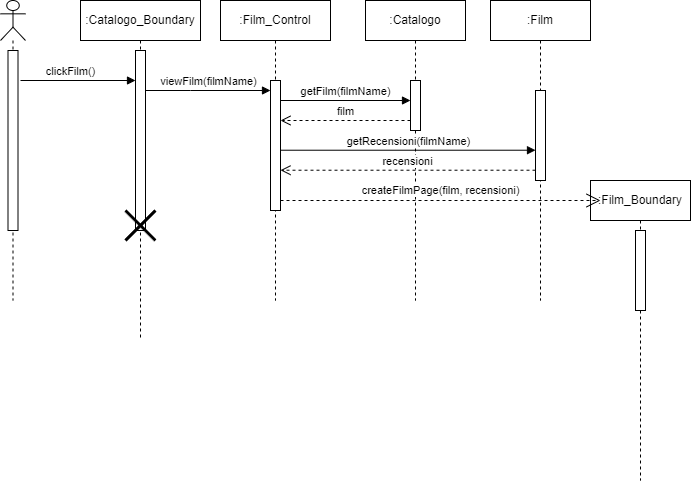

The diagram above was exported from draw.io. Its source (the exported page's mxGraphModel, read from the mxfile embedded in the PNG):
<mxGraphModel dx="1034" dy="511" grid="1" gridSize="10" guides="1" tooltips="1" connect="1" arrows="1" fold="1" page="1" pageScale="1" pageWidth="850" pageHeight="1100" math="0" shadow="0">
  <root>
    <mxCell id="0" />
    <mxCell id="1" parent="0" />
    <mxCell id="gqs00I4YRgpX0SxIWQAl-1" value="" style="shape=umlLifeline;perimeter=lifelinePerimeter;whiteSpace=wrap;html=1;container=1;dropTarget=0;collapsible=0;recursiveResize=0;outlineConnect=0;portConstraint=eastwest;newEdgeStyle={&quot;curved&quot;:0,&quot;rounded&quot;:0};participant=umlActor;" parent="1" vertex="1">
      <mxGeometry x="60" y="40" width="25" height="300" as="geometry" />
    </mxCell>
    <mxCell id="gqs00I4YRgpX0SxIWQAl-6" value="" style="html=1;points=[[0,0,0,0,5],[0,1,0,0,-5],[1,0,0,0,5],[1,1,0,0,-5]];perimeter=orthogonalPerimeter;outlineConnect=0;targetShapes=umlLifeline;portConstraint=eastwest;newEdgeStyle={&quot;curved&quot;:0,&quot;rounded&quot;:0};" parent="gqs00I4YRgpX0SxIWQAl-1" vertex="1">
      <mxGeometry x="7.5" y="50" width="10" height="180" as="geometry" />
    </mxCell>
    <mxCell id="gqs00I4YRgpX0SxIWQAl-2" value=":Film" style="shape=umlLifeline;perimeter=lifelinePerimeter;whiteSpace=wrap;html=1;container=1;dropTarget=0;collapsible=0;recursiveResize=0;outlineConnect=0;portConstraint=eastwest;newEdgeStyle={&quot;curved&quot;:0,&quot;rounded&quot;:0};" parent="1" vertex="1">
      <mxGeometry x="550" y="40" width="100" height="300" as="geometry" />
    </mxCell>
    <mxCell id="gqs00I4YRgpX0SxIWQAl-17" value="" style="html=1;points=[[0,0,0,0,5],[0,1,0,0,-5],[1,0,0,0,5],[1,1,0,0,-5]];perimeter=orthogonalPerimeter;outlineConnect=0;targetShapes=umlLifeline;portConstraint=eastwest;newEdgeStyle={&quot;curved&quot;:0,&quot;rounded&quot;:0};" parent="gqs00I4YRgpX0SxIWQAl-2" vertex="1">
      <mxGeometry x="45" y="90" width="10" height="90" as="geometry" />
    </mxCell>
    <mxCell id="gqs00I4YRgpX0SxIWQAl-4" value=":Film_Control" style="shape=umlLifeline;perimeter=lifelinePerimeter;whiteSpace=wrap;html=1;container=1;dropTarget=0;collapsible=0;recursiveResize=0;outlineConnect=0;portConstraint=eastwest;newEdgeStyle={&quot;curved&quot;:0,&quot;rounded&quot;:0};" parent="1" vertex="1">
      <mxGeometry x="280" y="40" width="110" height="300" as="geometry" />
    </mxCell>
    <mxCell id="gqs00I4YRgpX0SxIWQAl-9" value="" style="html=1;points=[[0,0,0,0,5],[0,1,0,0,-5],[1,0,0,0,5],[1,1,0,0,-5]];perimeter=orthogonalPerimeter;outlineConnect=0;targetShapes=umlLifeline;portConstraint=eastwest;newEdgeStyle={&quot;curved&quot;:0,&quot;rounded&quot;:0};" parent="gqs00I4YRgpX0SxIWQAl-4" vertex="1">
      <mxGeometry x="50" y="80" width="10" height="130" as="geometry" />
    </mxCell>
    <mxCell id="gqs00I4YRgpX0SxIWQAl-5" value=":Catalogo_Boundary" style="shape=umlLifeline;perimeter=lifelinePerimeter;whiteSpace=wrap;html=1;container=1;dropTarget=0;collapsible=0;recursiveResize=0;outlineConnect=0;portConstraint=eastwest;newEdgeStyle={&quot;curved&quot;:0,&quot;rounded&quot;:0};" parent="1" vertex="1">
      <mxGeometry x="140" y="40" width="120" height="340" as="geometry" />
    </mxCell>
    <mxCell id="gqs00I4YRgpX0SxIWQAl-7" value="" style="html=1;points=[[0,0,0,0,5],[0,1,0,0,-5],[1,0,0,0,5],[1,1,0,0,-5]];perimeter=orthogonalPerimeter;outlineConnect=0;targetShapes=umlLifeline;portConstraint=eastwest;newEdgeStyle={&quot;curved&quot;:0,&quot;rounded&quot;:0};" parent="gqs00I4YRgpX0SxIWQAl-5" vertex="1">
      <mxGeometry x="55" y="50" width="10" height="180" as="geometry" />
    </mxCell>
    <mxCell id="gqs00I4YRgpX0SxIWQAl-30" value="" style="shape=umlDestroy;whiteSpace=wrap;html=1;strokeWidth=3;targetShapes=umlLifeline;" parent="gqs00I4YRgpX0SxIWQAl-5" vertex="1">
      <mxGeometry x="45" y="210" width="30" height="30" as="geometry" />
    </mxCell>
    <mxCell id="gqs00I4YRgpX0SxIWQAl-8" value="clickFilm()" style="html=1;verticalAlign=bottom;endArrow=block;curved=0;rounded=0;" parent="1" target="gqs00I4YRgpX0SxIWQAl-7" edge="1">
      <mxGeometry x="-0.1304" width="80" relative="1" as="geometry">
        <mxPoint x="80" y="120" as="sourcePoint" />
        <mxPoint x="160" y="120" as="targetPoint" />
        <mxPoint as="offset" />
      </mxGeometry>
    </mxCell>
    <mxCell id="gqs00I4YRgpX0SxIWQAl-10" value="viewFilm(filmName)" style="html=1;verticalAlign=bottom;endArrow=block;curved=0;rounded=0;" parent="1" source="gqs00I4YRgpX0SxIWQAl-7" target="gqs00I4YRgpX0SxIWQAl-9" edge="1">
      <mxGeometry width="80" relative="1" as="geometry">
        <mxPoint x="230" y="130" as="sourcePoint" />
        <mxPoint x="300" y="120" as="targetPoint" />
        <Array as="points">
          <mxPoint x="250" y="130" />
        </Array>
      </mxGeometry>
    </mxCell>
    <mxCell id="gqs00I4YRgpX0SxIWQAl-20" value=":Catalogo" style="shape=umlLifeline;perimeter=lifelinePerimeter;whiteSpace=wrap;html=1;container=1;dropTarget=0;collapsible=0;recursiveResize=0;outlineConnect=0;portConstraint=eastwest;newEdgeStyle={&quot;curved&quot;:0,&quot;rounded&quot;:0};" parent="1" vertex="1">
      <mxGeometry x="425" y="40" width="100" height="300" as="geometry" />
    </mxCell>
    <mxCell id="gqs00I4YRgpX0SxIWQAl-21" value="" style="html=1;points=[[0,0,0,0,5],[0,1,0,0,-5],[1,0,0,0,5],[1,1,0,0,-5]];perimeter=orthogonalPerimeter;outlineConnect=0;targetShapes=umlLifeline;portConstraint=eastwest;newEdgeStyle={&quot;curved&quot;:0,&quot;rounded&quot;:0};" parent="gqs00I4YRgpX0SxIWQAl-20" vertex="1">
      <mxGeometry x="45" y="80" width="10" height="50" as="geometry" />
    </mxCell>
    <mxCell id="gqs00I4YRgpX0SxIWQAl-22" value="getFilm(filmName)" style="html=1;verticalAlign=bottom;endArrow=block;curved=0;rounded=0;" parent="1" target="gqs00I4YRgpX0SxIWQAl-21" edge="1">
      <mxGeometry width="80" relative="1" as="geometry">
        <mxPoint x="340" y="140" as="sourcePoint" />
        <mxPoint x="465" y="140" as="targetPoint" />
      </mxGeometry>
    </mxCell>
    <mxCell id="gqs00I4YRgpX0SxIWQAl-23" value="film" style="html=1;verticalAlign=bottom;endArrow=open;dashed=1;endSize=8;curved=0;rounded=0;" parent="1" source="gqs00I4YRgpX0SxIWQAl-21" edge="1">
      <mxGeometry relative="1" as="geometry">
        <mxPoint x="485" y="160" as="sourcePoint" />
        <mxPoint x="340" y="160" as="targetPoint" />
      </mxGeometry>
    </mxCell>
    <mxCell id="gqs00I4YRgpX0SxIWQAl-24" value="getRecensioni(filmName)" style="html=1;verticalAlign=bottom;endArrow=block;curved=0;rounded=0;" parent="1" target="gqs00I4YRgpX0SxIWQAl-17" edge="1">
      <mxGeometry width="80" relative="1" as="geometry">
        <mxPoint x="340" y="189.72" as="sourcePoint" />
        <mxPoint x="485" y="189.72" as="targetPoint" />
      </mxGeometry>
    </mxCell>
    <mxCell id="gqs00I4YRgpX0SxIWQAl-26" value="recensioni" style="html=1;verticalAlign=bottom;endArrow=open;dashed=1;endSize=8;curved=0;rounded=0;" parent="1" edge="1">
      <mxGeometry relative="1" as="geometry">
        <mxPoint x="595.0000000000002" y="209.72" as="sourcePoint" />
        <mxPoint x="340" y="209.72" as="targetPoint" />
      </mxGeometry>
    </mxCell>
    <mxCell id="gqs00I4YRgpX0SxIWQAl-27" value=":Film_Boundary" style="shape=umlLifeline;perimeter=lifelinePerimeter;whiteSpace=wrap;html=1;container=1;dropTarget=0;collapsible=0;recursiveResize=0;outlineConnect=0;portConstraint=eastwest;newEdgeStyle={&quot;curved&quot;:0,&quot;rounded&quot;:0};" parent="1" vertex="1">
      <mxGeometry x="650" y="220" width="100" height="300" as="geometry" />
    </mxCell>
    <mxCell id="gqs00I4YRgpX0SxIWQAl-29" value="" style="html=1;points=[[0,0,0,0,5],[0,1,0,0,-5],[1,0,0,0,5],[1,1,0,0,-5]];perimeter=orthogonalPerimeter;outlineConnect=0;targetShapes=umlLifeline;portConstraint=eastwest;newEdgeStyle={&quot;curved&quot;:0,&quot;rounded&quot;:0};" parent="gqs00I4YRgpX0SxIWQAl-27" vertex="1">
      <mxGeometry x="45" y="50" width="10" height="80" as="geometry" />
    </mxCell>
    <mxCell id="KCKTgaGlRNXpbUZ3kqbI-1" value="createFilmPage(film, recensioni)" style="endArrow=open;endSize=12;dashed=1;html=1;rounded=0;" edge="1" parent="1" source="gqs00I4YRgpX0SxIWQAl-9">
      <mxGeometry y="10" width="160" relative="1" as="geometry">
        <mxPoint x="345" y="240" as="sourcePoint" />
        <mxPoint x="660" y="240" as="targetPoint" />
        <mxPoint as="offset" />
      </mxGeometry>
    </mxCell>
  </root>
</mxGraphModel>